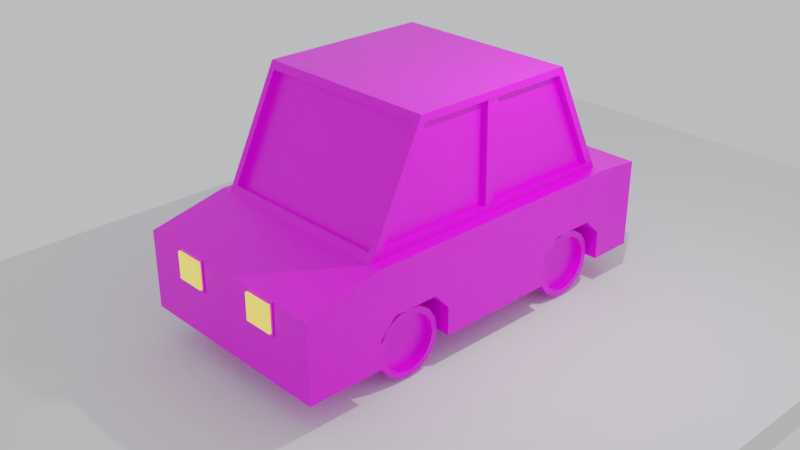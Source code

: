 # Source: Car.blend  (saved by Blender 2.90.8; exported with 4.5.12 LTS)
import bpy
from mathutils import Matrix  # noqa: F401  (used for matrix-valued properties, if any)

bpy.ops.wm.read_factory_settings(use_empty=True)
scene = bpy.context.scene
scene.name = 'Scene'

# ---- collections
col_collection = bpy.data.collections.new('Collection'); scene.collection.children.link(col_collection)

# ---- images (referenced by path relative to the original .blend; pixels are not part of the script)
import os
ASSET_DIR = os.environ.get("B2B_ASSET_DIR", "")  # directory of the original .blend (textures are referenced by path, not embedded)
HERE = os.path.dirname(os.path.abspath(__file__))  # packed textures are extracted next to this script under _unpacked/

def load_image(name, relpath, width, height, colorspace="sRGB"):
    """Load a texture the original file referenced (path relative to the .blend, or extracted next to this script)."""
    p = next((c for c in (os.path.join(HERE, relpath), os.path.join(ASSET_DIR, relpath)) if relpath and os.path.exists(c)), "")
    if p:
        img = bpy.data.images.load(p, check_existing=True)
        img.name = name
    else:  # same state as the original file: an image datablock whose file is absent (Cycles renders it pink)
        img = bpy.data.images.new(name, width, height)
        img.source = "FILE"
        img.filepath = "//" + (relpath or name)
    img.colorspace_settings.name = colorspace
    return img
img_pallete_png = load_image('Pallete.png', 'Pallete.png', 1024, 1024, 'sRGB')

# ---- materials (node trees are filled in below, after node groups)
mat_main = bpy.data.materials.new('Main')
mat_main.alpha_threshold = 0.0
mat_main.line_color = (0.0, 0.0, 0.0, 1.0)
mat_emmisiveyellow = bpy.data.materials.new('EmmisiveYellow')

# ---- material node trees
mat_main.use_nodes = True; mat_main.node_tree.nodes.clear()
_N = mat_main.node_tree.nodes; _L = mat_main.node_tree.links
n0 = _N.new('ShaderNodeOutputMaterial'); n0.name = 'Material Output'; n0.location = (300, 300)
n1 = _N.new('ShaderNodeBsdfPrincipled'); n1.name = 'Principled BSDF'; n1.location = (10, 300)
n1.distribution = 'GGX'
n1.subsurface_method = 'BURLEY'
n1.inputs[2].default_value = 0.4
n1.inputs[3].default_value = 1.45
n1.inputs[27].default_value = (0.0, 0.0, 0.0, 1.0)
n1.inputs[28].default_value = 1.0
n2 = _N.new('ShaderNodeTexImage'); n2.name = 'Image Texture'; n2.location = (-368, 251)
n2.image = img_pallete_png
_L.new(n1.outputs[0], n0.inputs[0])
_L.new(n2.outputs[0], n1.inputs[0])
n0.is_active_output = True
mat_emmisiveyellow.use_nodes = True; mat_emmisiveyellow.node_tree.nodes.clear()
_N = mat_emmisiveyellow.node_tree.nodes; _L = mat_emmisiveyellow.node_tree.links
n0 = _N.new('ShaderNodeBsdfPrincipled'); n0.name = 'Principled BSDF'; n0.location = (10, 300)
n0.distribution = 'GGX'
n0.subsurface_method = 'BURLEY'
n0.inputs[0].default_value = (0.8, 0.3481, 0.00644, 1.0)
n0.inputs[3].default_value = 1.45
n0.inputs[27].default_value = (1.0, 0.8375, 0.1404, 1.0)
n0.inputs[28].default_value = 1.0
n1 = _N.new('ShaderNodeOutputMaterial'); n1.name = 'Material Output'; n1.location = (300, 300)
_L.new(n0.outputs[0], n1.inputs[0])
n1.is_active_output = True

# ---- world
world_world = bpy.data.worlds.new('World'); scene.world = world_world
world_world.use_nodes = True; world_world.node_tree.nodes.clear()
_N = world_world.node_tree.nodes; _L = world_world.node_tree.links
n0 = _N.new('ShaderNodeOutputWorld'); n0.name = 'World Output'; n0.location = (300, 300)
n1 = _N.new('ShaderNodeBackground'); n1.name = 'Background'; n1.location = (10, 300)
n1.inputs[0].default_value = (0.6246, 0.6489, 0.6599, 1.0)
_L.new(n1.outputs[0], n0.inputs[0])
n0.is_active_output = True
world_world.color = (0.05088, 0.05088, 0.05088)
world_world.use_sun_shadow = False
world_world.sun_shadow_jitter_overblur = 0.0

# ---- cameras
cam_camera = bpy.data.cameras.new('Camera')
cam_camera.clip_end = 100.0
cam_camera.ortho_scale = 7.314

# ---- lights
light_light = bpy.data.lights.new('Light', 'POINT')
light_light.transmission_factor = 0.0
light_light.energy = 1000.0
light_light.shadow_soft_size = 0.1
light_light.shadow_maximum_resolution = 0.006
light_light.use_absolute_resolution = True

# ---- meshes
me_cube = bpy.data.meshes.new('Cube')
me_cube.from_pydata([(1.947, -2.976, -1.0), (1.947, -2.976, -0.7083), (1.947, -2.976, -0.3958), (1.947, -2.635, -0.0363), (1.947, -1.318, -1.0), (2.29, -1.886, 3.24), (1.947, -1.318, -0.7083), (1.947, -1.318, -0.3958), (1.947, -1.659, -0.0363), (1.947, 1.373, -1.0), (2.459, 1.773, 3.241), (1.947, 1.373, -0.7083), (1.947, 1.373, -0.3958), (1.947, 1.756, -0.0363), (1.947, 3.065, -1.0), (1.947, 3.065, -0.7083), (1.947, 3.065, -0.3958), (1.947, 2.681, -0.0363), (2.459, -4.064, -0.7083), (2.459, -4.064, -1.0), (2.459, -4.064, -0.3958), (2.459, -4.064, -0.0363), (2.459, 2.681, -0.0363), (2.459, 3.065, -0.3958), (2.459, 4.064, -0.7083), (2.459, 4.064, -1.0), (2.459, -4.587, -0.7083), (2.459, -4.587, -1.0), (2.29, -2.902, 1.152), (2.459, -4.587, 0.6379), (2.459, 3.065, -1.0), (2.459, 4.064, -0.3958), (2.459, -4.587, -0.3958), (2.459, -2.976, -0.7083), (2.459, 4.064, -0.0363), (2.459, -4.587, -0.0363), (2.459, -2.976, -0.3958), (2.459, 4.064, 0.9066), (2.459, -2.635, -0.0363), (2.459, -1.318, 1.151), (2.459, -2.976, -1.0), (2.459, -1.659, -0.0363), (2.459, 1.373, 1.151), (2.459, 1.373, -0.7083), (2.459, -1.318, -0.7083), (2.459, 1.373, -0.3958), (2.459, -1.318, -0.3958), (2.459, 1.756, -0.0363), (2.459, -1.318, -1.0), (2.459, 1.373, -1.0), (2.459, 2.82, 1.151), (2.459, 3.065, -0.7083), (2.753, 4.064, -0.7083), (2.753, 4.064, -1.0), (2.753, -4.587, -0.7083), (2.753, -4.587, -1.0), (2.753, -2.976, 1.0), (2.753, -4.587, 0.6379), (2.753, 3.065, -1.0), (2.753, 4.064, -0.3958), (2.753, -4.587, -0.3958), (2.753, -2.976, -0.7083), (2.753, 4.064, -0.0363), (2.753, -4.587, -0.0363), (2.753, -2.976, -0.3958), (2.753, 4.064, 0.9066), (2.753, -2.635, -0.0363), (2.753, -1.318, 1.0), (2.753, -2.976, -1.0), (2.753, -1.659, -0.0363), (2.753, 1.373, 1.0), (2.753, 1.373, -0.7083), (2.753, -1.318, -0.7083), (2.753, 1.373, -0.3958), (2.753, -1.318, -0.3958), (2.753, 1.756, -0.0363), (2.753, -1.318, -1.0), (2.753, 1.373, -1.0), (2.753, 3.065, 1.0), (2.753, 2.681, -0.0363), (2.753, 3.065, -0.7083), (2.753, 3.065, -0.3958), (2.459, -1.717, 3.241), (2.459, -2.734, 1.151), (2.29, -1.748, 3.173), (2.29, -2.764, 1.085), (2.328, 1.925, 3.276), (2.459, -1.812, 3.392), (2.459, -1.318, 1.0), (2.459, -2.976, 1.0), (2.459, 1.373, 1.0), (2.328, 3.006, 1.117), (2.284, -1.318, 1.151), (2.284, -1.717, 3.241), (2.284, 1.773, 3.241), (2.284, 1.373, 1.151), (2.284, -2.734, 1.151), (2.284, 2.82, 1.151), (2.459, -0.1567, 3.392), (1.947, -0.1074, -1.0), (2.459, -0.1074, 1.0), (2.459, -0.1074, -1.0), (2.753, -0.1074, 1.0), (2.753, -0.1074, -0.7083), (2.753, -0.1074, -0.3958), (2.753, -0.1223, -0.0363), (2.753, -0.1074, -1.0), (2.459, -0.1467, 3.241), (2.459, -0.1074, 1.151), (2.284, -0.1467, 3.241), (2.284, -0.1074, 1.151), (1.947, 0.09443, -1.0), (2.459, 0.09443, -1.0), (2.753, 0.09443, -1.0), (2.459, 0.1191, 3.392), (2.459, 0.09443, 1.0), (2.753, 0.09443, 1.0), (2.753, 0.09443, -0.7083), (2.753, 0.09443, -0.3958), (2.753, 0.1339, -0.0363), (2.459, 0.115, 3.241), (2.459, 0.09443, 1.151), (2.284, 0.115, 3.241), (2.284, 0.09443, 1.151), (2.426, 0.115, 3.241), (2.426, -0.1467, 3.241), (2.426, 0.09443, 1.151), (2.426, -0.1074, 1.151), (2.459, 1.866, 3.392), (2.459, 3.065, 1.0), (2.328, 1.86, 3.243), (2.328, 2.942, 1.084), (0.6816, -2.976, -1.0), (0.6816, -1.318, -1.0), (0.7906, -1.812, 3.392), (0.7906, 1.866, 3.392), (0.6816, 1.373, -1.0), (0.6816, 3.065, -1.0), (0.7906, -4.587, -1.0), (0.7906, 4.064, 0.9066), (0.7906, 4.064, -1.0), (0.8485, -4.587, 0.5799), (0.7906, -4.587, -0.7083), (0.7906, 4.064, -0.7083), (0.7906, -4.587, -0.3958), (0.7906, 4.064, -0.3958), (0.8485, -4.587, 0.02163), (0.7906, 4.064, -0.0363), (0.7906, -2.976, 1.0), (0.7906, 3.065, 1.0), (0.7546, -1.886, 3.24), (0.7546, -2.902, 1.152), (0.7546, -1.748, 3.173), (0.7546, -2.764, 1.085), (0.7906, -0.1567, 3.392), (0.6816, -0.1074, -1.0), (0.6816, 0.09443, -1.0), (0.7906, 0.1191, 3.392), (0.7628, 1.925, 3.276), (0.7628, 3.006, 1.117), (0.7628, 1.86, 3.243), (0.7628, 2.942, 1.084), (1.67, -1.812, 3.392), (1.67, 1.866, 3.392), (1.67, -4.587, -1.0), (1.67, 4.064, 0.9066), (1.67, 4.064, -0.7083), (1.67, 4.064, -0.3958), (1.67, 4.064, -0.0363), (1.67, -2.976, 1.0), (1.67, 3.065, 1.0), (1.564, -1.886, 3.24), (1.564, -2.902, 1.152), (1.564, -1.748, 3.173), (1.564, -2.764, 1.085), (1.67, -0.1567, 3.392), (1.67, 0.1191, 3.392), (1.588, 1.925, 3.276), (1.588, 3.006, 1.117), (1.588, 1.86, 3.243), (1.588, 2.942, 1.084), (1.348, -2.976, -1.0), (1.348, -1.318, -1.0), (1.348, 1.373, -1.0), (1.348, 3.065, -1.0), (1.67, 4.064, -1.0), (1.612, -4.587, 0.5799), (1.67, -4.587, -0.7083), (1.67, -4.587, -0.3958), (1.612, -4.587, 0.02163), (1.348, -0.1074, -1.0), (1.348, 0.09443, -1.0), (1.67, -4.587, 0.6379), (0.7906, -4.587, 0.6379), (1.67, -4.587, -0.0363), (0.7906, -4.587, -0.0363), (1.612, -4.655, 0.5799), (0.8485, -4.655, 0.5799), (1.612, -4.655, 0.02163), (0.8485, -4.655, 0.02163), (0.0, 4.064, -1.0), (0.0, -4.587, 0.6379), (0.0, -4.587, -1.0), (0.0, 4.064, 0.9066), (0.0, -4.587, -0.7083), (0.0, 4.064, -0.7083), (0.0, -4.587, -0.3958), (0.0, 4.064, -0.3958), (0.0, -4.587, -0.0363), (0.0, 4.064, -0.0363), (0.0, -2.902, 1.152), (0.0, -2.976, -1.0), (0.0, -1.812, 3.392), (0.0, -1.318, -1.0), (0.0, 1.866, 3.392), (0.0, 1.373, -1.0), (0.0, 3.065, 1.0), (0.0, 3.065, -1.0), (0.0, -1.886, 3.24), (0.0, -2.976, 1.0), (0.0, -1.748, 3.173), (0.0, -2.764, 1.085), (0.0, -0.1567, 3.392), (0.0, -0.1074, -1.0), (0.0, 0.1191, 3.392), (0.0, 0.09443, -1.0), (0.0, 1.925, 3.276), (0.0, 3.006, 1.117), (0.0, 2.942, 1.084), (0.0, 1.86, 3.243), (2.552, -1.435, -0.8776), (2.101, -1.435, -0.8776), (2.101, -1.49, -1.152), (2.552, -1.49, -1.152), (2.101, -1.645, -1.385), (2.552, -1.645, -1.385), (2.101, -1.878, -1.54), (2.552, -1.878, -1.54), (2.101, -2.152, -1.595), (2.552, -2.152, -1.595), (2.101, -2.427, -1.54), (2.552, -2.427, -1.54), (2.101, -2.659, -1.385), (2.552, -2.659, -1.385), (2.101, -2.815, -1.152), (2.552, -2.815, -1.152), (2.101, -2.869, -0.8776), (2.552, -2.869, -0.8776), (2.101, -2.815, -0.6031), (2.552, -2.815, -0.6031), (2.101, -2.659, -0.3704), (2.552, -2.659, -0.3704), (2.101, -2.427, -0.215), (2.552, -2.427, -0.215), (2.101, -2.152, -0.1604), (2.552, -2.152, -0.1604), (2.101, -1.878, -0.215), (2.552, -1.878, -0.215), (2.101, -1.645, -0.3704), (2.552, -1.645, -0.3704), (2.101, -1.49, -0.6031), (2.552, -1.49, -0.6031), (2.552, -1.609, -1.103), (2.552, -1.564, -0.8776), (2.552, -1.609, -0.6525), (2.552, -1.736, -0.4617), (2.552, -1.927, -0.3342), (2.552, -2.152, -0.2894), (2.552, -2.377, -0.3342), (2.552, -2.568, -0.4617), (2.552, -2.695, -0.6525), (2.552, -2.74, -0.8776), (2.552, -2.695, -1.103), (2.552, -2.568, -1.293), (2.552, -2.377, -1.421), (2.552, -2.152, -1.466), (2.552, -1.927, -1.421), (2.552, -1.736, -1.293), (2.364, -1.609, -1.103), (2.364, -1.564, -0.8776), (2.364, -1.736, -1.293), (2.364, -1.609, -0.6525), (2.364, -1.736, -0.4617), (2.364, -1.927, -0.3342), (2.364, -2.152, -0.2894), (2.364, -2.377, -0.3342), (2.364, -2.568, -0.4617), (2.364, -2.695, -0.6525), (2.364, -2.74, -0.8776), (2.364, -2.695, -1.103), (2.364, -2.568, -1.293), (2.364, -2.377, -1.421), (2.364, -2.152, -1.466), (2.364, -1.927, -1.421), (2.552, 2.944, -0.8776), (2.101, 2.944, -0.8776), (2.101, 2.889, -1.152), (2.552, 2.889, -1.152), (2.101, 2.734, -1.385), (2.552, 2.734, -1.385), (2.101, 2.501, -1.54), (2.552, 2.501, -1.54), (2.101, 2.227, -1.595), (2.552, 2.227, -1.595), (2.101, 1.952, -1.54), (2.552, 1.952, -1.54), (2.101, 1.72, -1.385), (2.552, 1.72, -1.385), (2.101, 1.564, -1.152), (2.552, 1.564, -1.152), (2.101, 1.51, -0.8776), (2.552, 1.51, -0.8776), (2.101, 1.564, -0.6031), (2.552, 1.564, -0.6031), (2.101, 1.72, -0.3704), (2.552, 1.72, -0.3704), (2.101, 1.952, -0.215), (2.552, 1.952, -0.215), (2.101, 2.227, -0.1604), (2.552, 2.227, -0.1604), (2.101, 2.501, -0.215), (2.552, 2.501, -0.215), (2.101, 2.734, -0.3704), (2.552, 2.734, -0.3704), (2.101, 2.889, -0.6031), (2.552, 2.889, -0.6031), (2.552, 2.77, -1.103), (2.552, 2.815, -0.8776), (2.552, 2.77, -0.6525), (2.552, 2.643, -0.4617), (2.552, 2.452, -0.3342), (2.552, 2.227, -0.2894), (2.552, 2.002, -0.3342), (2.552, 1.811, -0.4617), (2.552, 1.683, -0.6525), (2.552, 1.639, -0.8776), (2.552, 1.683, -1.103), (2.552, 1.811, -1.293), (2.552, 2.002, -1.421), (2.552, 2.227, -1.466), (2.552, 2.452, -1.421), (2.552, 2.643, -1.293), (2.364, 2.77, -1.103), (2.364, 2.815, -0.8776), (2.364, 2.643, -1.293), (2.364, 2.77, -0.6525), (2.364, 2.643, -0.4617), (2.364, 2.452, -0.3342), (2.364, 2.227, -0.2894), (2.364, 2.002, -0.3342), (2.364, 1.811, -0.4617), (2.364, 1.683, -0.6525), (2.364, 1.639, -0.8776), (2.364, 1.683, -1.103), (2.364, 1.811, -1.293), (2.364, 2.002, -1.421), (2.364, 2.227, -1.466), (2.364, 2.452, -1.421), (1.67, -4.61, 0.6379), (0.7906, -4.61, 0.6379), (1.67, -4.61, -0.0363), (0.7906, -4.61, -0.0363), (1.612, -4.61, 0.5799), (0.8485, -4.61, 0.5799), (1.612, -4.61, 0.02163), (0.8485, -4.61, 0.02163)], [], [(181, 0, 27, 164), (168, 165, 37, 34), (148, 219, 201, 193), (195, 193, 201, 208), (138, 142, 204, 202), (185, 166, 24, 25), (111, 9, 49, 112), (142, 144, 206, 204), (166, 167, 31, 24), (14, 25, 30), (144, 195, 208, 206), (167, 168, 34, 31), (8, 7, 46, 41), (7, 8, 3, 2), (6, 7, 2, 1), (4, 6, 1, 0), (172, 28, 85, 174), (17, 16, 23, 22), (182, 4, 0, 181), (190, 99, 4, 182), (7, 6, 44, 46), (154, 222, 212, 134), (16, 15, 51, 23), (6, 4, 48, 44), (16, 17, 13, 12), (15, 16, 12, 11), (14, 15, 11, 9), (159, 227, 228, 161), (0, 1, 33, 40), (184, 14, 9, 183), (185, 25, 14, 184), (15, 14, 30, 51), (139, 203, 216, 149), (9, 11, 43, 49), (1, 2, 36, 33), (18, 19, 27, 26), (19, 40, 27), (121, 42, 95, 123), (82, 83, 96, 93), (83, 39, 92, 96), (27, 0, 40, 19), (13, 17, 22, 47), (3, 8, 41, 38), (12, 13, 47, 45), (2, 3, 38, 36), (11, 12, 45, 43), (34, 37, 65, 62), (37, 129, 78, 65), (35, 32, 60, 63), (31, 34, 62, 59), (100, 88, 67, 102), (49, 43, 71, 77), (43, 45, 73, 71), (32, 26, 54, 60), (40, 33, 61, 68), (45, 47, 75, 73), (24, 31, 59, 52), (33, 36, 64, 61), (47, 22, 79, 75), (30, 25, 53, 58), (20, 18, 26, 32), (21, 20, 32, 35), (66, 56, 57, 63), (68, 61, 54, 55), (61, 64, 60, 54), (64, 66, 63, 60), (69, 67, 56, 66), (105, 102, 67, 69), (106, 103, 72, 76), (103, 104, 74, 72), (104, 105, 69, 74), (79, 78, 70, 75), (62, 65, 78, 79), (53, 52, 80, 58), (52, 59, 81, 80), (59, 62, 79, 81), (29, 35, 63, 57), (44, 48, 76, 72), (46, 44, 72, 74), (88, 89, 56, 67), (51, 30, 58, 80), (25, 24, 52, 53), (41, 46, 74, 69), (27, 40, 68, 55), (23, 51, 80, 81), (26, 27, 55, 54), (112, 49, 77, 113), (38, 41, 69, 66), (22, 23, 81, 79), (89, 29, 57, 56), (129, 90, 70, 78), (36, 38, 66, 64), (171, 5, 87, 162), (5, 28, 89, 87), (151, 210, 219, 148), (152, 220, 221, 153), (150, 218, 220, 152), (28, 5, 84, 85), (120, 10, 128, 114), (39, 83, 89, 88), (108, 39, 88, 100), (50, 42, 90, 129), (83, 82, 87, 89), (10, 50, 129, 128), (93, 96, 92), (97, 94, 95), (109, 93, 92, 110), (107, 82, 93, 109), (50, 10, 94, 97), (42, 50, 97, 95), (120, 107, 109, 122), (123, 122, 124, 126), (121, 108, 100, 115), (82, 107, 98, 87), (48, 101, 106, 76), (118, 119, 105, 104), (117, 118, 104, 103), (113, 117, 103, 106), (119, 116, 102, 105), (115, 100, 102, 116), (39, 108, 110, 92), (157, 224, 222, 154), (191, 111, 99, 190), (4, 99, 101, 48), (183, 9, 111, 191), (135, 214, 224, 157), (90, 115, 116, 70), (75, 70, 116, 119), (77, 71, 117, 113), (71, 73, 118, 117), (73, 75, 119, 118), (42, 121, 115, 90), (94, 122, 123, 95), (10, 120, 122, 94), (107, 120, 114, 98), (101, 112, 113, 106), (108, 121, 123, 110), (99, 111, 112, 101), (124, 125, 127, 126), (122, 109, 125, 124), (109, 110, 127, 125), (110, 123, 126, 127), (158, 226, 214, 135), (91, 86, 128, 129), (178, 91, 129, 170), (161, 228, 229, 160), (177, 86, 130, 179), (86, 91, 131, 130), (226, 158, 160, 229), (180, 161, 160, 179), (227, 159, 149, 216), (177, 158, 135, 163), (163, 135, 157, 176), (215, 136, 156, 225), (225, 156, 155, 223), (176, 157, 154, 175), (171, 150, 152, 173), (173, 152, 153, 174), (172, 151, 148, 169), (218, 150, 134, 212), (165, 139, 149, 170), (200, 140, 137, 217), (217, 137, 136, 215), (178, 159, 161, 180), (175, 154, 134, 162), (223, 155, 133, 213), (213, 133, 132, 211), (210, 151, 153, 221), (207, 209, 147, 145), (188, 194, 195, 144), (205, 207, 145, 143), (187, 188, 144, 142), (200, 205, 143, 140), (164, 187, 142, 138), (141, 146, 199, 197), (169, 148, 193, 192), (209, 203, 139, 147), (211, 132, 138, 202), (89, 169, 192, 29), (35, 29, 192, 194), (27, 26, 187, 164), (26, 32, 188, 187), (32, 35, 194, 188), (98, 175, 162, 87), (91, 178, 180, 131), (37, 165, 170, 129), (28, 172, 169, 89), (84, 173, 174, 85), (5, 171, 173, 84), (114, 176, 175, 98), (128, 163, 176, 114), (86, 177, 163, 128), (131, 180, 179, 130), (158, 177, 179, 160), (159, 178, 170, 149), (136, 183, 191, 156), (156, 191, 190, 155), (150, 171, 162, 134), (140, 185, 184, 137), (137, 184, 183, 136), (155, 190, 182, 133), (133, 182, 181, 132), (151, 172, 174, 153), (145, 147, 168, 167), (143, 145, 167, 166), (140, 143, 166, 185), (147, 139, 165, 168), (132, 181, 164, 138), (194, 192, 358, 360), (195, 194, 360, 361), (192, 193, 359, 358), (189, 146, 365, 364), (198, 196, 197, 199), (186, 141, 197, 196), (189, 186, 196, 198), (146, 189, 198, 199), (270, 271, 288, 287), (256, 257, 259, 258), (254, 255, 257, 256), (252, 253, 255, 254), (250, 251, 253, 252), (248, 249, 251, 250), (246, 247, 249, 248), (244, 245, 247, 246), (242, 243, 245, 244), (240, 241, 243, 242), (238, 239, 241, 240), (236, 237, 239, 238), (231, 232, 234, 236, 238, 240, 242, 244, 246, 248, 250, 252, 254, 256, 258, 260), (234, 235, 237, 236), (260, 261, 230, 231), (232, 233, 235, 234), (231, 230, 233, 232), (258, 259, 261, 260), (233, 230, 263, 262), (230, 261, 264, 263), (261, 259, 265, 264), (259, 257, 266, 265), (257, 255, 267, 266), (255, 253, 268, 267), (253, 251, 269, 268), (251, 249, 270, 269), (249, 247, 271, 270), (247, 245, 272, 271), (245, 243, 273, 272), (243, 241, 274, 273), (241, 239, 275, 274), (239, 237, 276, 275), (237, 235, 277, 276), (235, 233, 262, 277), (278, 279, 281, 282, 283, 284, 285, 286, 287, 288, 289, 290, 291, 292, 293, 280), (263, 264, 281, 279), (271, 272, 289, 288), (264, 265, 282, 281), (272, 273, 290, 289), (265, 266, 283, 282), (273, 274, 291, 290), (266, 267, 284, 283), (274, 275, 292, 291), (267, 268, 285, 284), (275, 276, 293, 292), (268, 269, 286, 285), (262, 263, 279, 278), (276, 277, 280, 293), (269, 270, 287, 286), (277, 262, 278, 280), (334, 335, 352, 351), (320, 321, 323, 322), (318, 319, 321, 320), (316, 317, 319, 318), (314, 315, 317, 316), (312, 313, 315, 314), (310, 311, 313, 312), (308, 309, 311, 310), (306, 307, 309, 308), (304, 305, 307, 306), (302, 303, 305, 304), (300, 301, 303, 302), (295, 296, 298, 300, 302, 304, 306, 308, 310, 312, 314, 316, 318, 320, 322, 324), (298, 299, 301, 300), (324, 325, 294, 295), (296, 297, 299, 298), (295, 294, 297, 296), (322, 323, 325, 324), (297, 294, 327, 326), (294, 325, 328, 327), (325, 323, 329, 328), (323, 321, 330, 329), (321, 319, 331, 330), (319, 317, 332, 331), (317, 315, 333, 332), (315, 313, 334, 333), (313, 311, 335, 334), (311, 309, 336, 335), (309, 307, 337, 336), (307, 305, 338, 337), (305, 303, 339, 338), (303, 301, 340, 339), (301, 299, 341, 340), (299, 297, 326, 341), (342, 343, 345, 346, 347, 348, 349, 350, 351, 352, 353, 354, 355, 356, 357, 344), (327, 328, 345, 343), (335, 336, 353, 352), (328, 329, 346, 345), (336, 337, 354, 353), (329, 330, 347, 346), (337, 338, 355, 354), (330, 331, 348, 347), (338, 339, 356, 355), (331, 332, 349, 348), (339, 340, 357, 356), (332, 333, 350, 349), (326, 327, 343, 342), (340, 341, 344, 357), (333, 334, 351, 350), (341, 326, 342, 344), (363, 362, 358, 359), (364, 365, 361, 360), (365, 363, 359, 361), (362, 364, 360, 358), (146, 141, 363, 365), (193, 195, 361, 359), (141, 186, 362, 363), (186, 189, 364, 362)])
me_cube.polygons.foreach_set('material_index', [0, 0, 0, 0, 0, 0, 0, 0, 0, 0, 0, 0, 0, 0, 0, 0, 0, 0, 0, 0, 0, 0, 0, 0, 0, 0, 0, 0, 0, 0, 0, 0, 0, 0, 0, 0, 0, 0, 0, 0, 0, 0, 0, 0, 0, 0, 0, 0, 0, 0, 0, 0, 0, 0, 0, 0, 0, 0, 0, 0, 0, 0, 0, 0, 0, 0, 0, 0, 0, 0, 0, 0, 0, 0, 0, 0, 0, 0, 0, 0, 0, 0, 0, 0, 0, 0, 0, 0, 0, 0, 0, 0, 0, 0, 0, 0, 0, 0, 0, 0, 0, 0, 0, 0, 0, 0, 0, 0, 0, 0, 0, 0, 0, 0, 0, 0, 0, 0, 0, 0, 0, 0, 0, 0, 0, 0, 0, 0, 0, 0, 0, 0, 0, 0, 0, 0, 0, 0, 0, 0, 0, 0, 0, 0, 0, 0, 0, 0, 0, 0, 0, 0, 0, 0, 0, 0, 0, 0, 0, 0, 0, 0, 0, 0, 0, 0, 0, 0, 0, 0, 0, 0, 0, 0, 1, 0, 0, 0, 0, 0, 0, 0, 0, 0, 0, 0, 0, 0, 0, 0, 0, 0, 0, 0, 0, 0, 0, 0, 0, 0, 0, 0, 0, 0, 0, 0, 0, 0, 0, 0, 0, 1, 1, 1, 1, 1, 0, 0, 0, 0, 0, 0, 0, 0, 0, 0, 0, 0, 0, 0, 0, 0, 0, 0, 0, 0, 0, 0, 0, 0, 0, 0, 0, 0, 0, 0, 0, 0, 0, 0, 0, 0, 0, 0, 0, 0, 0, 0, 0, 0, 0, 0, 0, 0, 0, 0, 0, 0, 0, 0, 0, 0, 0, 0, 0, 0, 0, 0, 0, 0, 0, 0, 0, 0, 0, 0, 0, 0, 0, 0, 0, 0, 0, 0, 0, 0, 0, 0, 0, 0, 0, 0, 0, 0, 0, 0, 0, 0, 0, 0, 0, 0, 0, 0, 0, 0, 0, 0, 0, 0, 1, 0, 1, 1])
_uv = me_cube.uv_layers.new(name='UVMap')
_uv.uv.foreach_set('vector', [0.4414, 0.712, 0.4414, 0.712, 0.4414, 0.712, 0.4414, 0.712, 0.4414, 0.712, 0.4414, 0.712, 0.4414, 0.712, 0.4414, 0.712, 0.4414, 0.712, 0.4414, 0.712, 0.4414, 0.712, 0.4414, 0.712, 0.4414, 0.712, 0.4414, 0.712, 0.4414, 0.712, 0.4414, 0.712, 0.4414, 0.712, 0.4414, 0.712, 0.4414, 0.712, 0.4414, 0.712, 0.4414, 0.712, 0.4414, 0.712, 0.4414, 0.712, 0.4414, 0.712, 0.4414, 0.712, 0.4414, 0.712, 0.4414, 0.712, 0.4414, 0.712, 0.4414, 0.712, 0.4414, 0.712, 0.4414, 0.712, 0.4414, 0.712, 0.4414, 0.712, 0.4414, 0.712, 0.4414, 0.712, 0.4414, 0.712, 0.4414, 0.712, 0.4414, 0.712, 0.4414, 0.712, 0.4414, 0.712, 0.4414, 0.712, 0.4414, 0.712, 0.4414, 0.712, 0.4414, 0.712, 0.4414, 0.712, 0.4414, 0.712, 0.4414, 0.712, 0.4414, 0.712, 0.4414, 0.712, 0.4414, 0.712, 0.4414, 0.712, 0.4414, 0.712, 0.4414, 0.712, 0.4414, 0.712, 0.4414, 0.712, 0.4414, 0.712, 0.4414, 0.712, 0.4414, 0.712, 0.4414, 0.712, 0.4414, 0.712, 0.4414, 0.712, 0.4414, 0.712, 0.4414, 0.712, 0.5, 0.505, 0.5, 0.505, 0.5, 0.505, 0.5, 0.505, 0.4414, 0.712, 0.4414, 0.712, 0.4414, 0.712, 0.4414, 0.712, 0.4414, 0.712, 0.4414, 0.712, 0.4414, 0.712, 0.4414, 0.712, 0.4414, 0.712, 0.4414, 0.712, 0.4414, 0.712, 0.4414, 0.712, 0.4414, 0.712, 0.4414, 0.712, 0.4414, 0.712, 0.4414, 0.712, 0.4414, 0.712, 0.4414, 0.712, 0.4414, 0.712, 0.4414, 0.712, 0.4414, 0.712, 0.4414, 0.712, 0.4414, 0.712, 0.4414, 0.712, 0.4414, 0.712, 0.4414, 0.712, 0.4414, 0.712, 0.4414, 0.712, 0.4414, 0.712, 0.4414, 0.712, 0.4414, 0.712, 0.4414, 0.712, 0.4414, 0.712, 0.4414, 0.712, 0.4414, 0.712, 0.4414, 0.712, 0.4414, 0.712, 0.4414, 0.712, 0.4414, 0.712, 0.4414, 0.712, 0.4414, 0.712, 0.4414, 0.712, 0.4414, 0.712, 0.4414, 0.712, 0.4414, 0.712, 0.4414, 0.712, 0.4414, 0.712, 0.4414, 0.712, 0.4414, 0.712, 0.4414, 0.712, 0.4414, 0.712, 0.4414, 0.712, 0.4414, 0.712, 0.4414, 0.712, 0.4414, 0.712, 0.4414, 0.712, 0.4414, 0.712, 0.4414, 0.712, 0.4414, 0.712, 0.4414, 0.712, 0.4414, 0.712, 0.4414, 0.712, 0.4414, 0.712, 0.4414, 0.712, 0.4414, 0.712, 0.4414, 0.712, 0.4414, 0.712, 0.4414, 0.712, 0.4414, 0.712, 0.4414, 0.712, 0.4414, 0.712, 0.4414, 0.712, 0.5, 0.505, 0.5, 0.505, 0.5, 0.505, 0.5, 0.505, 0.5, 0.505, 0.5, 0.505, 0.5, 0.505, 0.4414, 0.712, 0.4414, 0.712, 0.4414, 0.712, 0.4414, 0.712, 0.4414, 0.712, 0.4414, 0.712, 0.4414, 0.712, 0.4414, 0.712, 0.4414, 0.712, 0.4414, 0.712, 0.4414, 0.712, 0.4414, 0.712, 0.4414, 0.712, 0.4414, 0.712, 0.4414, 0.712, 0.4414, 0.712, 0.4414, 0.712, 0.4414, 0.712, 0.4414, 0.712, 0.4414, 0.712, 0.4414, 0.712, 0.4414, 0.712, 0.4414, 0.712, 0.4414, 0.712, 0.4414, 0.712, 0.4414, 0.712, 0.4414, 0.712, 0.4414, 0.712, 0.4414, 0.712, 0.4414, 0.712, 0.4414, 0.712, 0.4414, 0.712, 0.4414, 0.712, 0.4414, 0.712, 0.4414, 0.712, 0.4414, 0.712, 0.4414, 0.712, 0.4414, 0.712, 0.4414, 0.712, 0.4414, 0.712, 0.4414, 0.712, 0.4414, 0.712, 0.4414, 0.712, 0.4414, 0.712, 0.4414, 0.712, 0.4414, 0.712, 0.4414, 0.712, 0.4414, 0.712, 0.4414, 0.712, 0.4414, 0.712, 0.4414, 0.712, 0.4414, 0.712, 0.4414, 0.712, 0.4414, 0.712, 0.4414, 0.712, 0.4414, 0.712, 0.4414, 0.712, 0.4414, 0.712, 0.4414, 0.712, 0.4414, 0.712, 0.4414, 0.712, 0.4414, 0.712, 0.4414, 0.712, 0.4414, 0.712, 0.4414, 0.712, 0.4414, 0.712, 0.4414, 0.712, 0.4414, 0.712, 0.4414, 0.712, 0.4414, 0.712, 0.4414, 0.712, 0.4414, 0.712, 0.4414, 0.712, 0.4414, 0.712, 0.4414, 0.712, 0.4414, 0.712, 0.4414, 0.712, 0.4414, 0.712, 0.4414, 0.712, 0.4414, 0.712, 0.4414, 0.712, 0.4414, 0.712, 0.4414, 0.712, 0.4414, 0.712, 0.4414, 0.712, 0.4414, 0.712, 0.4414, 0.712, 0.4414, 0.712, 0.4414, 0.712, 0.4414, 0.712, 0.4414, 0.712, 0.4414, 0.712, 0.5, 0.505, 0.5, 0.505, 0.5, 0.505, 0.5, 0.505, 0.5, 0.505, 0.5, 0.505, 0.5, 0.505, 0.5, 0.505, 0.4414, 0.712, 0.4414, 0.712, 0.4414, 0.712, 0.4414, 0.712, 0.4414, 0.712, 0.4414, 0.712, 0.4414, 0.712, 0.4414, 0.712, 0.4414, 0.712, 0.4414, 0.712, 0.4414, 0.712, 0.4414, 0.712, 0.4414, 0.712, 0.4414, 0.712, 0.4414, 0.712, 0.4414, 0.712, 0.4414, 0.712, 0.4414, 0.712, 0.4414, 0.712, 0.4414, 0.712, 0.4414, 0.712, 0.4414, 0.712, 0.4414, 0.712, 0.4414, 0.712, 0.4414, 0.712, 0.4414, 0.712, 0.4414, 0.712, 0.4414, 0.712, 0.4414, 0.712, 0.4414, 0.712, 0.4414, 0.712, 0.4414, 0.712, 0.4414, 0.712, 0.4414, 0.712, 0.4414, 0.712, 0.4414, 0.712, 0.4414, 0.712, 0.4414, 0.712, 0.4414, 0.712, 0.4414, 0.712, 0.4414, 0.712, 0.4414, 0.712, 0.4414, 0.712, 0.4414, 0.712, 0.4414, 0.712, 0.4414, 0.712, 0.4414, 0.712, 0.4414, 0.712, 0.4414, 0.712, 0.4414, 0.712, 0.4414, 0.712, 0.4414, 0.712, 0.4414, 0.712, 0.4414, 0.712, 0.4414, 0.712, 0.4414, 0.712, 0.4414, 0.712, 0.4414, 0.712, 0.4414, 0.712, 0.4414, 0.712, 0.4414, 0.712, 0.4414, 0.712, 0.4414, 0.712, 0.4414, 0.712, 0.4414, 0.712, 0.4414, 0.712, 0.4414, 0.712, 0.4414, 0.712, 0.4414, 0.712, 0.4414, 0.712, 0.4414, 0.712, 0.4414, 0.712, 0.4414, 0.712, 0.4414, 0.712, 0.4414, 0.712, 0.4414, 0.712, 0.4414, 0.712, 0.4414, 0.712, 0.4414, 0.712, 0.4414, 0.712, 0.4414, 0.712, 0.4414, 0.712, 0.4414, 0.712, 0.4414, 0.712, 0.4414, 0.712, 0.4414, 0.712, 0.4414, 0.712, 0.4414, 0.712, 0.4414, 0.712, 0.4414, 0.712, 0.4414, 0.712, 0.4414, 0.712, 0.4414, 0.712, 0.4414, 0.712, 0.4414, 0.712, 0.4414, 0.712, 0.4414, 0.712, 0.4414, 0.712, 0.4414, 0.712, 0.4414, 0.712, 0.4414, 0.712, 0.4414, 0.712, 0.4414, 0.712, 0.4414, 0.712, 0.4414, 0.712, 0.4414, 0.712, 0.4414, 0.712, 0.4414, 0.712, 0.4414, 0.712, 0.4414, 0.712, 0.4414, 0.712, 0.4414, 0.712, 0.4414, 0.712, 0.4414, 0.712, 0.4414, 0.712, 0.4414, 0.712, 0.4414, 0.712, 0.4414, 0.712, 0.4414, 0.712, 0.4414, 0.712, 0.4414, 0.712, 0.4414, 0.712, 0.4414, 0.712, 0.4414, 0.712, 0.4414, 0.712, 0.4414, 0.712, 0.4414, 0.712, 0.4414, 0.712, 0.4414, 0.712, 0.4414, 0.712, 0.4414, 0.712, 0.4414, 0.712, 0.3438, 0.8292, 0.3438, 0.8292, 0.3438, 0.8292, 0.3438, 0.8292, 0.4414, 0.712, 0.4414, 0.712, 0.4414, 0.712, 0.4414, 0.712, 0.4414, 0.712, 0.4414, 0.712, 0.4414, 0.712, 0.4414, 0.712, 0.4414, 0.712, 0.4414, 0.712, 0.4414, 0.712, 0.4414, 0.712, 0.4414, 0.712, 0.4414, 0.712, 0.4414, 0.712, 0.4414, 0.712, 0.4414, 0.712, 0.4414, 0.712, 0.4414, 0.712, 0.4414, 0.712, 0.4414, 0.712, 0.4414, 0.712, 0.4414, 0.712, 0.4414, 0.712, 0.4414, 0.712, 0.4414, 0.712, 0.4414, 0.712, 0.4414, 0.712, 0.4414, 0.712, 0.4414, 0.712, 0.4414, 0.712, 0.4414, 0.712, 0.3438, 0.8292, 0.3438, 0.8292, 0.3438, 0.8292, 0.3438, 0.8292, 0.3438, 0.8292, 0.3438, 0.8292, 0.3438, 0.8292, 0.3438, 0.8292, 0.3438, 0.8292, 0.3438, 0.8292, 0.4414, 0.712, 0.4414, 0.712, 0.4414, 0.712, 0.4414, 0.712, 0.4414, 0.712, 0.4414, 0.712, 0.4414, 0.712, 0.4414, 0.712, 0.4414, 0.712, 0.4414, 0.712, 0.4414, 0.712, 0.4414, 0.712, 0.5, 0.505, 0.5, 0.505, 0.5, 0.505, 0.5, 0.505, 0.4414, 0.712, 0.4414, 0.712, 0.4414, 0.712, 0.4414, 0.712, 0.4414, 0.712, 0.4414, 0.712, 0.4414, 0.712, 0.4414, 0.712, 0.4414, 0.712, 0.4414, 0.712, 0.4414, 0.712, 0.4414, 0.712, 0.4414, 0.712, 0.4414, 0.712, 0.4414, 0.712, 0.4414, 0.712, 0.4414, 0.712, 0.4414, 0.712, 0.4414, 0.712, 0.4414, 0.712, 0.4414, 0.712, 0.4414, 0.712, 0.4414, 0.712, 0.4414, 0.712, 0.4414, 0.712, 0.4414, 0.712, 0.4414, 0.712, 0.4414, 0.712, 0.4414, 0.712, 0.4414, 0.712, 0.4414, 0.712, 0.4414, 0.712, 0.4414, 0.712, 0.4414, 0.712, 0.4414, 0.712, 0.4414, 0.712, 0.4414, 0.712, 0.4414, 0.712, 0.4414, 0.712, 0.4414, 0.712, 0.4414, 0.712, 0.4414, 0.712, 0.4414, 0.712, 0.4414, 0.712, 0.4414, 0.712, 0.4414, 0.712, 0.4414, 0.712, 0.4414, 0.712, 0.4414, 0.712, 0.4414, 0.712, 0.4414, 0.712, 0.4414, 0.712, 0.4414, 0.712, 0.4414, 0.712, 0.4414, 0.712, 0.4414, 0.712, 0.4414, 0.712, 0.4414, 0.712, 0.4414, 0.712, 0.4414, 0.712, 0.4414, 0.712, 0.4414, 0.712, 0.4414, 0.712, 0.4414, 0.712, 0.4414, 0.712, 0.4414, 0.712, 0.4414, 0.712, 0.4414, 0.712, 0.4414, 0.712, 0.4414, 0.712, 0.4414, 0.712, 0.4414, 0.712, 0.4414, 0.712, 0.4414, 0.712, 0.4414, 0.712, 0.4414, 0.712, 0.4414, 0.712, 0.4414, 0.712, 0.4414, 0.712, 0.4414, 0.712, 0.4414, 0.712, 0.4414, 0.712, 0.4414, 0.712, 0.4414, 0.712, 0.3438, 0.8292, 0.3438, 0.8292, 0.3438, 0.8292, 0.3438, 0.8292, 0.4414, 0.712, 0.4414, 0.712, 0.4414, 0.712, 0.4414, 0.712, 0.4414, 0.712, 0.4414, 0.712, 0.4414, 0.712, 0.4414, 0.712, 0.4414, 0.712, 0.4414, 0.712, 0.4414, 0.712, 0.4414, 0.712, 0.5, 0.505, 0.5, 0.505, 0.5, 0.505, 0.5, 0.505, 0.4414, 0.712, 0.4414, 0.712, 0.4414, 0.712, 0.4414, 0.712, 0.4414, 0.712, 0.4414, 0.712, 0.4414, 0.712, 0.4414, 0.712, 0.5, 0.505, 0.5, 0.505, 0.5, 0.505, 0.5, 0.505, 0.4414, 0.712, 0.4414, 0.712, 0.4414, 0.712, 0.4414, 0.712, 0.5, 0.505, 0.5, 0.505, 0.5, 0.505, 0.5, 0.505, 0.4414, 0.712, 0.4414, 0.712, 0.4414, 0.712, 0.4414, 0.712, 0.4414, 0.712, 0.4414, 0.712, 0.4414, 0.712, 0.4414, 0.712, 0.4414, 0.712, 0.4414, 0.712, 0.4414, 0.712, 0.4414, 0.712, 0.3438, 0.8292, 0.3438, 0.8292, 0.3438, 0.8292, 0.3438, 0.8292, 0.4414, 0.712, 0.4414, 0.712, 0.4414, 0.712, 0.4414, 0.712, 0.4414, 0.712, 0.4414, 0.712, 0.4414, 0.712, 0.4414, 0.712, 0.4414, 0.712, 0.4414, 0.712, 0.4414, 0.712, 0.4414, 0.712, 0.3438, 0.8292, 0.3438, 0.8292, 0.3438, 0.8292, 0.3438, 0.8292, 0.4414, 0.712, 0.4414, 0.712, 0.4414, 0.712, 0.4414, 0.712, 0.4414, 0.712, 0.4414, 0.712, 0.4414, 0.712, 0.4414, 0.712, 0.4414, 0.712, 0.4414, 0.712, 0.4414, 0.712, 0.4414, 0.712, 0.4414, 0.712, 0.4414, 0.712, 0.4414, 0.712, 0.4414, 0.712, 0.4414, 0.712, 0.4414, 0.712, 0.4414, 0.712, 0.4414, 0.712, 0.4414, 0.712, 0.4414, 0.712, 0.4414, 0.712, 0.4414, 0.712, 0.4414, 0.712, 0.4414, 0.712, 0.4414, 0.712, 0.4414, 0.712, 0.3438, 0.8292, 0.3438, 0.8292, 0.3438, 0.8292, 0.3438, 0.8292, 0.4414, 0.712, 0.4414, 0.712, 0.4414, 0.712, 0.4414, 0.712, 0.4414, 0.712, 0.4414, 0.712, 0.4414, 0.712, 0.4414, 0.712, 0.4414, 0.712, 0.4414, 0.712, 0.4414, 0.712, 0.4414, 0.712, 0.4414, 0.712, 0.4414, 0.712, 0.4414, 0.712, 0.4414, 0.712, 0.4414, 0.712, 0.4414, 0.712, 0.4414, 0.712, 0.4414, 0.712, 0.4414, 0.712, 0.4414, 0.712, 0.4414, 0.712, 0.4414, 0.712, 0.4414, 0.712, 0.4414, 0.712, 0.4414, 0.712, 0.4414, 0.712, 0.4414, 0.712, 0.4414, 0.712, 0.4414, 0.712, 0.4414, 0.712, 0.4414, 0.712, 0.4414, 0.712, 0.4414, 0.712, 0.4414, 0.712, 0.5, 0.505, 0.5, 0.505, 0.5, 0.505, 0.5, 0.505, 0.4414, 0.712, 0.4414, 0.712, 0.4414, 0.712, 0.4414, 0.712, 0.4414, 0.712, 0.4414, 0.712, 0.4414, 0.712, 0.4414, 0.712, 0.4414, 0.712, 0.4414, 0.712, 0.4414, 0.712, 0.4414, 0.712, 0.4414, 0.712, 0.4414, 0.712, 0.4414, 0.712, 0.4414, 0.712, 0.4414, 0.712, 0.4414, 0.712, 0.4414, 0.712, 0.4414, 0.712, 0.4414, 0.712, 0.4414, 0.712, 0.4414, 0.712, 0.4414, 0.712, 0.5, 0.505, 0.5, 0.505, 0.5, 0.505, 0.5, 0.505, 0.4414, 0.712, 0.4414, 0.712, 0.4414, 0.712, 0.4414, 0.712, 0.4414, 0.712, 0.4414, 0.712, 0.4414, 0.712, 0.4414, 0.712, 0.4414, 0.712, 0.4414, 0.712, 0.4414, 0.712, 0.4414, 0.712, 0.4414, 0.712, 0.4414, 0.712, 0.4414, 0.712, 0.4414, 0.712, 0.4414, 0.712, 0.4414, 0.712, 0.4414, 0.712, 0.4414, 0.712, 0.4414, 0.712, 0.4414, 0.712, 0.4414, 0.712, 0.4414, 0.712, 0.4414, 0.712, 0.4414, 0.712, 0.4414, 0.712, 0.4414, 0.712, 0.4414, 0.712, 0.4414, 0.712, 0.4414, 0.712, 0.4414, 0.712, 0.4414, 0.712, 0.4414, 0.712, 0.4414, 0.712, 0.4414, 0.712, 0.4414, 0.712, 0.4414, 0.712, 0.4414, 0.712, 0.4414, 0.712, 0.4414, 0.712, 0.4414, 0.712, 0.4414, 0.712, 0.4414, 0.712, 0.4414, 0.712, 0.4414, 0.712, 0.4414, 0.712, 0.4414, 0.712, 0.3438, 0.8292, 0.3438, 0.8292, 0.3438, 0.8292, 0.3438, 0.8292, 0.4414, 0.712, 0.4414, 0.712, 0.4414, 0.712, 0.4414, 0.712, 0.4414, 0.712, 0.4414, 0.712, 0.4414, 0.712, 0.4414, 0.712, 0.4414, 0.712, 0.4414, 0.712, 0.4414, 0.712, 0.4414, 0.712, 0.4414, 0.712, 0.4414, 0.712, 0.4414, 0.712, 0.4414, 0.712, 0.3438, 0.8292, 0.3438, 0.8292, 0.3438, 0.8292, 0.3438, 0.8292, 0.4414, 0.712, 0.4414, 0.712, 0.4414, 0.712, 0.4414, 0.712, 0.4414, 0.712, 0.4414, 0.712, 0.4414, 0.712, 0.4414, 0.712, 0.4414, 0.712, 0.4414, 0.712, 0.4414, 0.712, 0.4414, 0.712, 0.4414, 0.712, 0.4414, 0.712, 0.4414, 0.712, 0.4414, 0.712, 0.4414, 0.712, 0.4414, 0.712, 0.4414, 0.712, 0.4414, 0.712, 0.4414, 0.712, 0.4414, 0.712, 0.4414, 0.712, 0.4414, 0.712, 0.4414, 0.712, 0.4414, 0.712, 0.4414, 0.712, 0.4414, 0.712, 0.4414, 0.712, 0.4414, 0.712, 0.4414, 0.712, 0.4414, 0.712, 0.4414, 0.712, 0.4414, 0.712, 0.4414, 0.712, 0.4414, 0.712, 0.5, 0.505, 0.5, 0.505, 0.5, 0.505, 0.5, 0.505, 0.4414, 0.712, 0.4414, 0.712, 0.4414, 0.712, 0.4414, 0.712, 0.4414, 0.712, 0.4414, 0.712, 0.4414, 0.712, 0.4414, 0.712, 0.4414, 0.712, 0.4414, 0.712, 0.4414, 0.712, 0.4414, 0.712, 0.4414, 0.712, 0.4414, 0.712, 0.4414, 0.712, 0.4414, 0.712, 0.4414, 0.712, 0.4414, 0.712, 0.4414, 0.712, 0.4414, 0.712, 0.5, 0.505, 0.5, 0.505, 0.5, 0.505, 0.5, 0.505, 0.5, 0.505, 0.5, 0.505, 0.5, 0.505, 0.5, 0.505, 0.5, 0.505, 0.5, 0.505, 0.5, 0.505, 0.5, 0.505, 0.5, 0.505, 0.5, 0.505, 0.5, 0.505, 0.5, 0.505, 0.5, 0.505, 0.5, 0.505, 0.5, 0.505, 0.5, 0.505, 0.5, 0.505, 0.5, 0.505, 0.5, 0.505, 0.5, 0.505, 0.5, 0.505, 0.5, 0.505, 0.5, 0.505, 0.5, 0.505, 0.5, 0.505, 0.5, 0.505, 0.5, 0.505, 0.5, 0.505, 0.9297, 0.9152, 0.9297, 0.9152, 0.9297, 0.9152, 0.9297, 0.9152, 0.9297, 0.9152, 0.9297, 0.9152, 0.9297, 0.9152, 0.9297, 0.9152, 0.9297, 0.9152, 0.9297, 0.9152, 0.9297, 0.9152, 0.9297, 0.9152, 0.9297, 0.9152, 0.9297, 0.9152, 0.9297, 0.9152, 0.9297, 0.9152, 0.9297, 0.9152, 0.9297, 0.9152, 0.9297, 0.9152, 0.9297, 0.9152, 0.9297, 0.9152, 0.9297, 0.9152, 0.9297, 0.9152, 0.9297, 0.9152, 0.9297, 0.9152, 0.9297, 0.9152, 0.9297, 0.9152, 0.9297, 0.9152, 0.9297, 0.9152, 0.9297, 0.9152, 0.9297, 0.9152, 0.9297, 0.9152, 0.9297, 0.9152, 0.9297, 0.9152, 0.9297, 0.9152, 0.9297, 0.9152, 0.9297, 0.9152, 0.9297, 0.9152, 0.9297, 0.9152, 0.9297, 0.9152, 0.9297, 0.9152, 0.9297, 0.9152, 0.9297, 0.9152, 0.9297, 0.9152, 0.9297, 0.9152, 0.9297, 0.9152, 0.9297, 0.9152, 0.9297, 0.9152, 0.9297, 0.9152, 0.9297, 0.9152, 0.9297, 0.9152, 0.9297, 0.9152, 0.9297, 0.9152, 0.9297, 0.9152, 0.9297, 0.9152, 0.9297, 0.9152, 0.9297, 0.9152, 0.9297, 0.9152, 0.9297, 0.9152, 0.9297, 0.9152, 0.9297, 0.9152, 0.9297, 0.9152, 0.9297, 0.9152, 0.9297, 0.9152, 0.9297, 0.9152, 0.9297, 0.9152, 0.9297, 0.9152, 0.9297, 0.9152, 0.9297, 0.9152, 0.9297, 0.9152, 0.9297, 0.9152, 0.9297, 0.9152, 0.9297, 0.9152, 0.9297, 0.9152, 0.9297, 0.9152, 0.9297, 0.9152, 0.9297, 0.9152, 0.9297, 0.9152, 0.9297, 0.9152, 0.9297, 0.9152, 0.9297, 0.9152, 0.9297, 0.9152, 0.9297, 0.9152, 0.9297, 0.9152, 0.9297, 0.9152, 0.9297, 0.9152, 0.9297, 0.9152, 0.9297, 0.9152, 0.9297, 0.9152, 0.9297, 0.9152, 0.9297, 0.9152, 0.9297, 0.9152, 0.9297, 0.9152, 0.9297, 0.9152, 0.9297, 0.9152, 0.9297, 0.9152, 0.9297, 0.9152, 0.9297, 0.9152, 0.9297, 0.9152, 0.9297, 0.9152, 0.9297, 0.9152, 0.9297, 0.9152, 0.9297, 0.9152, 0.9297, 0.9152, 0.9297, 0.9152, 0.9297, 0.9152, 0.9297, 0.9152, 0.9297, 0.9152, 0.9297, 0.9152, 0.9297, 0.9152, 0.9297, 0.9152, 0.9297, 0.9152, 0.9297, 0.9152, 0.9297, 0.9152, 0.9297, 0.9152, 0.9297, 0.9152, 0.9297, 0.9152, 0.9297, 0.9152, 0.9297, 0.9152, 0.9297, 0.9152, 0.9297, 0.9152, 0.9297, 0.9152, 0.9297, 0.9152, 0.9297, 0.9152, 0.9297, 0.9152, 0.9297, 0.9152, 0.9297, 0.9152, 0.9297, 0.9152, 0.9297, 0.9152, 0.9297, 0.9152, 0.9297, 0.9152, 0.9297, 0.9152, 0.9297, 0.9152, 0.9297, 0.9152, 0.9297, 0.9152, 0.9297, 0.9152, 0.9297, 0.9152, 0.9297, 0.9152, 0.9297, 0.9152, 0.9297, 0.9152, 0.9297, 0.9152, 0.9297, 0.9152, 0.9297, 0.9152, 0.9297, 0.9152, 0.9297, 0.9152, 0.9297, 0.9152, 0.9297, 0.9152, 0.9297, 0.9152, 0.6875, 0.9659, 0.6875, 0.9659, 0.6875, 0.9659, 0.6875, 0.9659, 0.6875, 0.9659, 0.6875, 0.9659, 0.6875, 0.9659, 0.6875, 0.9659, 0.6875, 0.9659, 0.6875, 0.9659, 0.6875, 0.9659, 0.6875, 0.9659, 0.6875, 0.9659, 0.6875, 0.9659, 0.6875, 0.9659, 0.6875, 0.9659, 0.9297, 0.9152, 0.9297, 0.9152, 0.9297, 0.9152, 0.9297, 0.9152, 0.9297, 0.9152, 0.9297, 0.9152, 0.9297, 0.9152, 0.9297, 0.9152, 0.9297, 0.9152, 0.9297, 0.9152, 0.9297, 0.9152, 0.9297, 0.9152, 0.9297, 0.9152, 0.9297, 0.9152, 0.9297, 0.9152, 0.9297, 0.9152, 0.9297, 0.9152, 0.9297, 0.9152, 0.9297, 0.9152, 0.9297, 0.9152, 0.9297, 0.9152, 0.9297, 0.9152, 0.9297, 0.9152, 0.9297, 0.9152, 0.9297, 0.9152, 0.9297, 0.9152, 0.9297, 0.9152, 0.9297, 0.9152, 0.9297, 0.9152, 0.9297, 0.9152, 0.9297, 0.9152, 0.9297, 0.9152, 0.9297, 0.9152, 0.9297, 0.9152, 0.9297, 0.9152, 0.9297, 0.9152, 0.9297, 0.9152, 0.9297, 0.9152, 0.9297, 0.9152, 0.9297, 0.9152, 0.9297, 0.9152, 0.9297, 0.9152, 0.9297, 0.9152, 0.9297, 0.9152, 0.9297, 0.9152, 0.9297, 0.9152, 0.9297, 0.9152, 0.9297, 0.9152, 0.9297, 0.9152, 0.9297, 0.9152, 0.9297, 0.9152, 0.9297, 0.9152, 0.9297, 0.9152, 0.9297, 0.9152, 0.9297, 0.9152, 0.9297, 0.9152, 0.9297, 0.9152, 0.9297, 0.9152, 0.9297, 0.9152, 0.9297, 0.9152, 0.9297, 0.9152, 0.9297, 0.9152, 0.9297, 0.9152, 0.9297, 0.9152, 0.9297, 0.9152, 0.9297, 0.9152, 0.9297, 0.9152, 0.9297, 0.9152, 0.9297, 0.9152, 0.9297, 0.9152, 0.9297, 0.9152, 0.9297, 0.9152, 0.9297, 0.9152, 0.9297, 0.9152, 0.9297, 0.9152, 0.9297, 0.9152, 0.9297, 0.9152, 0.9297, 0.9152, 0.9297, 0.9152, 0.9297, 0.9152, 0.9297, 0.9152, 0.9297, 0.9152, 0.9297, 0.9152, 0.9297, 0.9152, 0.9297, 0.9152, 0.9297, 0.9152, 0.9297, 0.9152, 0.9297, 0.9152, 0.9297, 0.9152, 0.9297, 0.9152, 0.9297, 0.9152, 0.9297, 0.9152, 0.9297, 0.9152, 0.9297, 0.9152, 0.9297, 0.9152, 0.9297, 0.9152, 0.9297, 0.9152, 0.9297, 0.9152, 0.9297, 0.9152, 0.9297, 0.9152, 0.9297, 0.9152, 0.9297, 0.9152, 0.9297, 0.9152, 0.9297, 0.9152, 0.9297, 0.9152, 0.9297, 0.9152, 0.9297, 0.9152, 0.9297, 0.9152, 0.9297, 0.9152, 0.9297, 0.9152, 0.9297, 0.9152, 0.9297, 0.9152, 0.9297, 0.9152, 0.9297, 0.9152, 0.9297, 0.9152, 0.9297, 0.9152, 0.9297, 0.9152, 0.9297, 0.9152, 0.9297, 0.9152, 0.9297, 0.9152, 0.9297, 0.9152, 0.9297, 0.9152, 0.9297, 0.9152, 0.9297, 0.9152, 0.9297, 0.9152, 0.9297, 0.9152, 0.9297, 0.9152, 0.9297, 0.9152, 0.9297, 0.9152, 0.9297, 0.9152, 0.9297, 0.9152, 0.9297, 0.9152, 0.9297, 0.9152, 0.9297, 0.9152, 0.9297, 0.9152, 0.9297, 0.9152, 0.9297, 0.9152, 0.9297, 0.9152, 0.9297, 0.9152, 0.9297, 0.9152, 0.9297, 0.9152, 0.9297, 0.9152, 0.9297, 0.9152, 0.9297, 0.9152, 0.9297, 0.9152, 0.9297, 0.9152, 0.9297, 0.9152, 0.9297, 0.9152, 0.9297, 0.9152, 0.9297, 0.9152, 0.9297, 0.9152, 0.9297, 0.9152, 0.9297, 0.9152, 0.9297, 0.9152, 0.9297, 0.9152, 0.9297, 0.9152, 0.9297, 0.9152, 0.9297, 0.9152, 0.9297, 0.9152, 0.9297, 0.9152, 0.9297, 0.9152, 0.9297, 0.9152, 0.9297, 0.9152, 0.9297, 0.9152, 0.9297, 0.9152, 0.9297, 0.9152, 0.9297, 0.9152, 0.9297, 0.9152, 0.9297, 0.9152, 0.9297, 0.9152, 0.9297, 0.9152, 0.9297, 0.9152, 0.9297, 0.9152, 0.9297, 0.9152, 0.9297, 0.9152, 0.9297, 0.9152, 0.9297, 0.9152, 0.9297, 0.9152, 0.9297, 0.9152, 0.9297, 0.9152, 0.9297, 0.9152, 0.9297, 0.9152, 0.9297, 0.9152, 0.9297, 0.9152, 0.9297, 0.9152, 0.9297, 0.9152, 0.9297, 0.9152, 0.9297, 0.9152, 0.9297, 0.9152, 0.9297, 0.9152, 0.9297, 0.9152, 0.9297, 0.9152, 0.9297, 0.9152, 0.9297, 0.9152, 0.9297, 0.9152, 0.9297, 0.9152, 0.9297, 0.9152, 0.9297, 0.9152, 0.9297, 0.9152, 0.9297, 0.9152, 0.9297, 0.9152, 0.9297, 0.9152, 0.9297, 0.9152, 0.9297, 0.9152, 0.9297, 0.9152, 0.9297, 0.9152, 0.9297, 0.9152, 0.9297, 0.9152, 0.6875, 0.9659, 0.6875, 0.9659, 0.6875, 0.9659, 0.6875, 0.9659, 0.6875, 0.9659, 0.6875, 0.9659, 0.6875, 0.9659, 0.6875, 0.9659, 0.6875, 0.9659, 0.6875, 0.9659, 0.6875, 0.9659, 0.6875, 0.9659, 0.6875, 0.9659, 0.6875, 0.9659, 0.6875, 0.9659, 0.6875, 0.9659, 0.9297, 0.9152, 0.9297, 0.9152, 0.9297, 0.9152, 0.9297, 0.9152, 0.9297, 0.9152, 0.9297, 0.9152, 0.9297, 0.9152, 0.9297, 0.9152, 0.9297, 0.9152, 0.9297, 0.9152, 0.9297, 0.9152, 0.9297, 0.9152, 0.9297, 0.9152, 0.9297, 0.9152, 0.9297, 0.9152, 0.9297, 0.9152, 0.9297, 0.9152, 0.9297, 0.9152, 0.9297, 0.9152, 0.9297, 0.9152, 0.9297, 0.9152, 0.9297, 0.9152, 0.9297, 0.9152, 0.9297, 0.9152, 0.9297, 0.9152, 0.9297, 0.9152, 0.9297, 0.9152, 0.9297, 0.9152, 0.9297, 0.9152, 0.9297, 0.9152, 0.9297, 0.9152, 0.9297, 0.9152, 0.9297, 0.9152, 0.9297, 0.9152, 0.9297, 0.9152, 0.9297, 0.9152, 0.9297, 0.9152, 0.9297, 0.9152, 0.9297, 0.9152, 0.9297, 0.9152, 0.9297, 0.9152, 0.9297, 0.9152, 0.9297, 0.9152, 0.9297, 0.9152, 0.9297, 0.9152, 0.9297, 0.9152, 0.9297, 0.9152, 0.9297, 0.9152, 0.9297, 0.9152, 0.9297, 0.9152, 0.9297, 0.9152, 0.9297, 0.9152, 0.9297, 0.9152, 0.9297, 0.9152, 0.9297, 0.9152, 0.9297, 0.9152, 0.9297, 0.9152, 0.9297, 0.9152, 0.9297, 0.9152, 0.9297, 0.9152, 0.6914, 0.9425, 0.6914, 0.9425, 0.6914, 0.9425, 0.6914, 0.9425, 0.6914, 0.9425, 0.6914, 0.9425, 0.6914, 0.9425, 0.6914, 0.9425, 0.6914, 0.9425, 0.6914, 0.9425, 0.6914, 0.9425, 0.6914, 0.9425, 0.6914, 0.9425, 0.6914, 0.9425, 0.6914, 0.9425, 0.6914, 0.9425, 0.5, 0.505, 0.5, 0.505, 0.5, 0.505, 0.5, 0.505, 0.5, 0.505, 0.5, 0.505, 0.5, 0.505, 0.5, 0.505, 0.5, 0.505, 0.5, 0.505, 0.5, 0.505, 0.5, 0.505, 0.5, 0.505, 0.5, 0.505, 0.5, 0.505, 0.5, 0.505])
me_cube.materials.append(mat_main)
me_cube.materials.append(mat_emmisiveyellow)
me_cube.use_remesh_preserve_volume = False
me_cube.use_remesh_preserve_attributes = False
me_cube.use_mirror_vertex_groups = False
me_cube.update()
me_cube_001 = bpy.data.meshes.new('Cube.001')
me_cube_001.from_pydata([(-1.0, -1.0, -1.0), (-1.0, -1.0, 1.0), (-1.0, 1.0, -1.0), (-1.0, 1.0, 1.0), (1.0, -1.0, -1.0), (1.0, -1.0, 1.0), (1.0, 1.0, -1.0), (1.0, 1.0, 1.0)], [], [(0, 1, 3, 2), (2, 3, 7, 6), (6, 7, 5, 4), (4, 5, 1, 0), (2, 6, 4, 0), (7, 3, 1, 5)])
_uv = me_cube_001.uv_layers.new(name='UVMap')
_uv.uv.foreach_set('vector', [0.375, 0.0, 0.625, 0.0, 0.625, 0.25, 0.375, 0.25, 0.375, 0.25, 0.625, 0.25, 0.625, 0.5, 0.375, 0.5, 0.375, 0.5, 0.625, 0.5, 0.625, 0.75, 0.375, 0.75, 0.375, 0.75, 0.625, 0.75, 0.625, 1.0, 0.375, 1.0, 0.125, 0.5, 0.375, 0.5, 0.375, 0.75, 0.125, 0.75, 0.625, 0.5, 0.875, 0.5, 0.875, 0.75, 0.625, 0.75])
me_cube_001.use_remesh_fix_poles = True
me_cube_001.use_remesh_preserve_attributes = False
me_cube_001.use_mirror_vertex_groups = False
me_cube_001.update()

# ---- objects
ob_car = bpy.data.objects.new('Car', me_cube)
ob_light = bpy.data.objects.new('Light', light_light)
ob_camera = bpy.data.objects.new('Camera', cam_camera)
ob_cube = bpy.data.objects.new('Cube', me_cube_001)

# ---- transforms, parenting, visibility, modifiers, constraints
ob_car.location = (0.0, 0.0, 0.0)
ob_car.scale = (0.8242, 1.0, 1.0)
ob_car.lock_rotations_4d = False
ob_car.empty_display_type = 'ARROWS'
ob_car.lineart.crease_threshold = 0.0
_m = ob_car.modifiers.new('Mirror', 'MIRROR')
_m.use_clip = True
ob_light.location = (4.076, 1.005, 5.904)
ob_light.rotation_euler = (0.6503, 0.05522, 1.866)
ob_light.lock_rotations_4d = False
ob_light.empty_display_type = 'ARROWS'
ob_light.color = (0.0, 0.0, 0.0, 0.0)
ob_light.lineart.crease_threshold = 0.0
ob_camera.location = (14.36, -13.93, 9.958)
ob_camera.rotation_euler = (1.109, 0.0, 0.8149)
ob_camera.lock_rotations_4d = False
ob_camera.empty_display_type = 'ARROWS'
ob_camera.color = (0.0, 0.0, 0.0, 0.0)
ob_camera.display_type = 'WIRE'
ob_camera.lineart.crease_threshold = 0.0
ob_cube.location = (0.0, 0.0, -1.986)
ob_cube.scale = (7.378, 11.93, 0.3313)
ob_cube.lineart.crease_threshold = 0.0

# ---- collection membership
col_collection.objects.link(ob_car)
col_collection.objects.link(ob_light)
col_collection.objects.link(ob_camera)
col_collection.objects.link(ob_cube)

# ---- scene / render settings (as saved in the file)
scene.camera = ob_camera
scene.frame_start = 1; scene.frame_end = 250; scene.frame_set(1)
scene.render.engine = 'CYCLES'
scene.cycles.use_denoising = False
scene.cycles.samples = 128
scene.cycles.sampling_pattern = 'TABULATED_SOBOL'
scene.cycles.use_adaptive_sampling = False
scene.cycles.use_light_tree = False
scene.view_settings.view_transform = 'Filmic'
bpy.context.view_layer.update()
